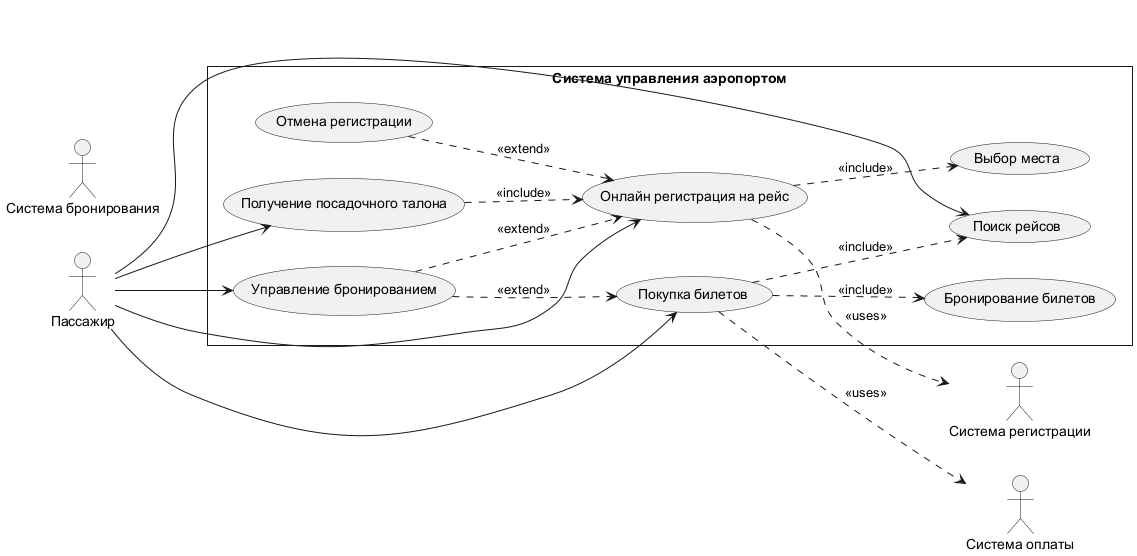

The diagram above was rendered by PlantUML. Its source (embedded in the PNG):
@startuml UseCaseDiagram
skinparam style strictuml
left to right direction

actor "Пассажир" as passenger
actor "Система оплаты" as payment_system
actor "Система бронирования" as booking_system
actor "Система регистрации" as registration_system

rectangle "Система управления аэропортом" {
  usecase "Поиск рейсов" as search
  usecase "Покупка билетов" as purchase
  usecase "Бронирование билетов" as book
  usecase "Выбор места" as select_seat
  usecase "Онлайн регистрация на рейс" as checkin
  usecase "Управление бронированием" as manage
  usecase "Получение посадочного талона" as boarding
  usecase "Отмена регистрации" as cancel_checkin
}

passenger --> search
passenger --> purchase
passenger --> checkin
passenger --> manage
passenger --> boarding

purchase ..> search : <<include>>
purchase ..> book : <<include>>
purchase ..> payment_system : <<uses>>
checkin ..> select_seat : <<include>>
checkin ..> registration_system : <<uses>>
boarding ..> checkin : <<include>>
manage ..> purchase : <<extend>>
manage ..> checkin : <<extend>>
cancel_checkin ..> checkin : <<extend>>
@enduml